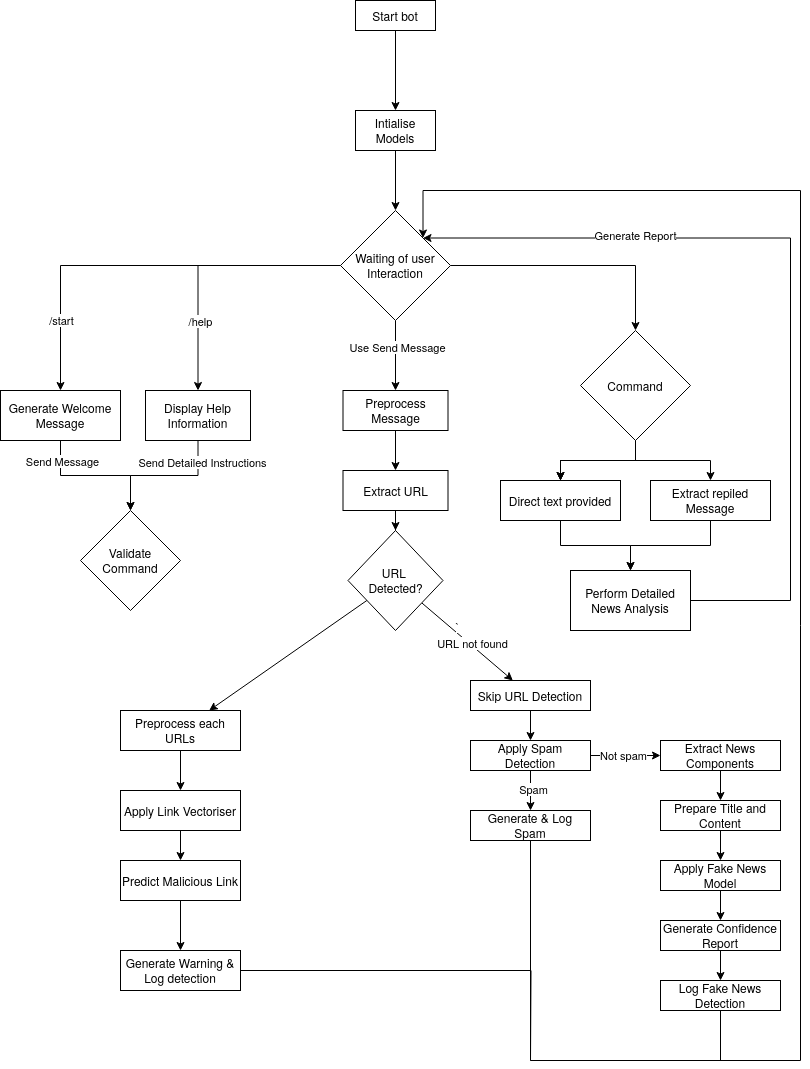

The diagram above was exported from draw.io. Its source (the exported page's mxGraphModel, read from the mxfile embedded in the PNG):
<mxGraphModel dx="762" dy="1397" grid="1" gridSize="10" guides="1" tooltips="1" connect="1" arrows="1" fold="1" page="1" pageScale="1" pageWidth="850" pageHeight="1100" math="0" shadow="0">
  <root>
    <mxCell id="0" />
    <mxCell id="1" parent="0" />
    <mxCell id="AIgAZDx7UV63KywanRGZ-3" value="" style="edgeStyle=orthogonalEdgeStyle;rounded=0;orthogonalLoop=1;jettySize=auto;html=1;" edge="1" parent="1" source="AIgAZDx7UV63KywanRGZ-1" target="AIgAZDx7UV63KywanRGZ-2">
      <mxGeometry relative="1" as="geometry" />
    </mxCell>
    <mxCell id="AIgAZDx7UV63KywanRGZ-1" value="Start bot" style="rounded=0;whiteSpace=wrap;html=1;" vertex="1" parent="1">
      <mxGeometry x="385" y="20" width="80" height="30" as="geometry" />
    </mxCell>
    <mxCell id="AIgAZDx7UV63KywanRGZ-7" value="" style="edgeStyle=orthogonalEdgeStyle;rounded=0;orthogonalLoop=1;jettySize=auto;html=1;" edge="1" parent="1" source="AIgAZDx7UV63KywanRGZ-2" target="AIgAZDx7UV63KywanRGZ-6">
      <mxGeometry relative="1" as="geometry" />
    </mxCell>
    <mxCell id="AIgAZDx7UV63KywanRGZ-2" value="Intialise Models" style="rounded=0;whiteSpace=wrap;html=1;" vertex="1" parent="1">
      <mxGeometry x="385" y="130" width="80" height="40" as="geometry" />
    </mxCell>
    <mxCell id="AIgAZDx7UV63KywanRGZ-9" value="" style="edgeStyle=orthogonalEdgeStyle;rounded=0;orthogonalLoop=1;jettySize=auto;html=1;" edge="1" parent="1" source="AIgAZDx7UV63KywanRGZ-6" target="AIgAZDx7UV63KywanRGZ-8">
      <mxGeometry relative="1" as="geometry" />
    </mxCell>
    <mxCell id="AIgAZDx7UV63KywanRGZ-19" value="/start" style="edgeLabel;html=1;align=center;verticalAlign=middle;resizable=0;points=[];" vertex="1" connectable="0" parent="AIgAZDx7UV63KywanRGZ-9">
      <mxGeometry x="0.6938" y="4" relative="1" as="geometry">
        <mxPoint x="-4" y="-9" as="offset" />
      </mxGeometry>
    </mxCell>
    <mxCell id="AIgAZDx7UV63KywanRGZ-11" value="" style="edgeStyle=orthogonalEdgeStyle;rounded=0;orthogonalLoop=1;jettySize=auto;html=1;" edge="1" parent="1" source="AIgAZDx7UV63KywanRGZ-6" target="AIgAZDx7UV63KywanRGZ-10">
      <mxGeometry relative="1" as="geometry" />
    </mxCell>
    <mxCell id="AIgAZDx7UV63KywanRGZ-18" value="/help" style="edgeLabel;html=1;align=center;verticalAlign=middle;resizable=0;points=[];" vertex="1" connectable="0" parent="AIgAZDx7UV63KywanRGZ-11">
      <mxGeometry x="0.4766" y="2" relative="1" as="geometry">
        <mxPoint y="1" as="offset" />
      </mxGeometry>
    </mxCell>
    <mxCell id="AIgAZDx7UV63KywanRGZ-21" value="" style="edgeStyle=orthogonalEdgeStyle;rounded=0;orthogonalLoop=1;jettySize=auto;html=1;" edge="1" parent="1" source="AIgAZDx7UV63KywanRGZ-6" target="AIgAZDx7UV63KywanRGZ-20">
      <mxGeometry relative="1" as="geometry" />
    </mxCell>
    <mxCell id="AIgAZDx7UV63KywanRGZ-39" value="" style="edgeStyle=orthogonalEdgeStyle;rounded=0;orthogonalLoop=1;jettySize=auto;html=1;" edge="1" parent="1" source="AIgAZDx7UV63KywanRGZ-6" target="AIgAZDx7UV63KywanRGZ-38">
      <mxGeometry relative="1" as="geometry" />
    </mxCell>
    <mxCell id="AIgAZDx7UV63KywanRGZ-40" value="Use Send Message" style="edgeLabel;html=1;align=center;verticalAlign=middle;resizable=0;points=[];" vertex="1" connectable="0" parent="AIgAZDx7UV63KywanRGZ-39">
      <mxGeometry x="-0.215" y="1" relative="1" as="geometry">
        <mxPoint as="offset" />
      </mxGeometry>
    </mxCell>
    <mxCell id="AIgAZDx7UV63KywanRGZ-6" value="Waiting of user Interaction" style="rhombus;whiteSpace=wrap;html=1;rounded=0;" vertex="1" parent="1">
      <mxGeometry x="370" y="230" width="110" height="110" as="geometry" />
    </mxCell>
    <mxCell id="AIgAZDx7UV63KywanRGZ-14" style="edgeStyle=orthogonalEdgeStyle;rounded=0;orthogonalLoop=1;jettySize=auto;html=1;entryX=0.5;entryY=0;entryDx=0;entryDy=0;" edge="1" parent="1" source="AIgAZDx7UV63KywanRGZ-8" target="AIgAZDx7UV63KywanRGZ-12">
      <mxGeometry relative="1" as="geometry" />
    </mxCell>
    <mxCell id="AIgAZDx7UV63KywanRGZ-15" value="Send Message" style="edgeLabel;html=1;align=center;verticalAlign=middle;resizable=0;points=[];" vertex="1" connectable="0" parent="AIgAZDx7UV63KywanRGZ-14">
      <mxGeometry x="-0.7176" y="1" relative="1" as="geometry">
        <mxPoint as="offset" />
      </mxGeometry>
    </mxCell>
    <mxCell id="AIgAZDx7UV63KywanRGZ-8" value="Generate Welcome Message" style="whiteSpace=wrap;html=1;rounded=0;" vertex="1" parent="1">
      <mxGeometry x="30" y="410" width="120" height="50" as="geometry" />
    </mxCell>
    <mxCell id="AIgAZDx7UV63KywanRGZ-13" value="" style="edgeStyle=orthogonalEdgeStyle;rounded=0;orthogonalLoop=1;jettySize=auto;html=1;" edge="1" parent="1" source="AIgAZDx7UV63KywanRGZ-10" target="AIgAZDx7UV63KywanRGZ-12">
      <mxGeometry relative="1" as="geometry" />
    </mxCell>
    <mxCell id="AIgAZDx7UV63KywanRGZ-17" value="Send Detailed Instructions" style="edgeLabel;html=1;align=center;verticalAlign=middle;resizable=0;points=[];" vertex="1" connectable="0" parent="AIgAZDx7UV63KywanRGZ-13">
      <mxGeometry x="-0.7493" y="4" relative="1" as="geometry">
        <mxPoint y="4" as="offset" />
      </mxGeometry>
    </mxCell>
    <mxCell id="AIgAZDx7UV63KywanRGZ-10" value="Display Help Information" style="whiteSpace=wrap;html=1;rounded=0;" vertex="1" parent="1">
      <mxGeometry x="175" y="410" width="105" height="50" as="geometry" />
    </mxCell>
    <mxCell id="AIgAZDx7UV63KywanRGZ-12" value="Validate Command" style="rhombus;whiteSpace=wrap;html=1;rounded=0;" vertex="1" parent="1">
      <mxGeometry x="110" y="530" width="100" height="100" as="geometry" />
    </mxCell>
    <mxCell id="AIgAZDx7UV63KywanRGZ-23" value="" style="edgeStyle=orthogonalEdgeStyle;rounded=0;orthogonalLoop=1;jettySize=auto;html=1;" edge="1" parent="1" source="AIgAZDx7UV63KywanRGZ-20" target="AIgAZDx7UV63KywanRGZ-22">
      <mxGeometry relative="1" as="geometry" />
    </mxCell>
    <mxCell id="AIgAZDx7UV63KywanRGZ-27" value="" style="edgeStyle=orthogonalEdgeStyle;rounded=0;orthogonalLoop=1;jettySize=auto;html=1;" edge="1" parent="1" source="AIgAZDx7UV63KywanRGZ-20" target="AIgAZDx7UV63KywanRGZ-22">
      <mxGeometry relative="1" as="geometry" />
    </mxCell>
    <mxCell id="AIgAZDx7UV63KywanRGZ-30" value="" style="edgeStyle=orthogonalEdgeStyle;rounded=0;orthogonalLoop=1;jettySize=auto;html=1;" edge="1" parent="1" source="AIgAZDx7UV63KywanRGZ-20" target="AIgAZDx7UV63KywanRGZ-22">
      <mxGeometry relative="1" as="geometry" />
    </mxCell>
    <mxCell id="AIgAZDx7UV63KywanRGZ-32" value="" style="edgeStyle=orthogonalEdgeStyle;rounded=0;orthogonalLoop=1;jettySize=auto;html=1;" edge="1" parent="1" source="AIgAZDx7UV63KywanRGZ-20" target="AIgAZDx7UV63KywanRGZ-31">
      <mxGeometry relative="1" as="geometry" />
    </mxCell>
    <mxCell id="AIgAZDx7UV63KywanRGZ-20" value="Command" style="rhombus;whiteSpace=wrap;html=1;rounded=0;" vertex="1" parent="1">
      <mxGeometry x="610" y="350" width="110" height="110" as="geometry" />
    </mxCell>
    <mxCell id="AIgAZDx7UV63KywanRGZ-26" value="" style="edgeStyle=orthogonalEdgeStyle;rounded=0;orthogonalLoop=1;jettySize=auto;html=1;" edge="1" parent="1" source="AIgAZDx7UV63KywanRGZ-22" target="AIgAZDx7UV63KywanRGZ-25">
      <mxGeometry relative="1" as="geometry" />
    </mxCell>
    <mxCell id="AIgAZDx7UV63KywanRGZ-22" value="Direct text provided" style="whiteSpace=wrap;html=1;rounded=0;" vertex="1" parent="1">
      <mxGeometry x="530" y="500" width="120" height="40" as="geometry" />
    </mxCell>
    <mxCell id="AIgAZDx7UV63KywanRGZ-34" style="edgeStyle=orthogonalEdgeStyle;rounded=0;orthogonalLoop=1;jettySize=auto;html=1;entryX=1;entryY=0;entryDx=0;entryDy=0;" edge="1" parent="1" source="AIgAZDx7UV63KywanRGZ-25" target="AIgAZDx7UV63KywanRGZ-6">
      <mxGeometry relative="1" as="geometry">
        <Array as="points">
          <mxPoint x="820" y="620" />
          <mxPoint x="820" y="258" />
        </Array>
      </mxGeometry>
    </mxCell>
    <mxCell id="AIgAZDx7UV63KywanRGZ-36" value="Generate Report" style="edgeLabel;html=1;align=center;verticalAlign=middle;resizable=0;points=[];" vertex="1" connectable="0" parent="AIgAZDx7UV63KywanRGZ-34">
      <mxGeometry x="0.4897" y="-3" relative="1" as="geometry">
        <mxPoint as="offset" />
      </mxGeometry>
    </mxCell>
    <mxCell id="AIgAZDx7UV63KywanRGZ-25" value="Perform Detailed News Analysis" style="whiteSpace=wrap;html=1;rounded=0;" vertex="1" parent="1">
      <mxGeometry x="600" y="590" width="120" height="60" as="geometry" />
    </mxCell>
    <mxCell id="AIgAZDx7UV63KywanRGZ-33" style="edgeStyle=orthogonalEdgeStyle;rounded=0;orthogonalLoop=1;jettySize=auto;html=1;entryX=0.5;entryY=0;entryDx=0;entryDy=0;" edge="1" parent="1" source="AIgAZDx7UV63KywanRGZ-31" target="AIgAZDx7UV63KywanRGZ-25">
      <mxGeometry relative="1" as="geometry" />
    </mxCell>
    <mxCell id="AIgAZDx7UV63KywanRGZ-31" value="Extract repiled Message" style="whiteSpace=wrap;html=1;rounded=0;" vertex="1" parent="1">
      <mxGeometry x="680" y="500" width="120" height="40" as="geometry" />
    </mxCell>
    <mxCell id="AIgAZDx7UV63KywanRGZ-45" value="" style="edgeStyle=orthogonalEdgeStyle;rounded=0;orthogonalLoop=1;jettySize=auto;html=1;" edge="1" parent="1" source="AIgAZDx7UV63KywanRGZ-38" target="AIgAZDx7UV63KywanRGZ-44">
      <mxGeometry relative="1" as="geometry" />
    </mxCell>
    <mxCell id="AIgAZDx7UV63KywanRGZ-38" value="Preprocess Message" style="whiteSpace=wrap;html=1;rounded=0;" vertex="1" parent="1">
      <mxGeometry x="372.5" y="410" width="105" height="40" as="geometry" />
    </mxCell>
    <mxCell id="AIgAZDx7UV63KywanRGZ-47" value="" style="edgeStyle=orthogonalEdgeStyle;rounded=0;orthogonalLoop=1;jettySize=auto;html=1;" edge="1" parent="1" source="AIgAZDx7UV63KywanRGZ-44" target="AIgAZDx7UV63KywanRGZ-46">
      <mxGeometry relative="1" as="geometry" />
    </mxCell>
    <mxCell id="AIgAZDx7UV63KywanRGZ-44" value="Extract URL" style="whiteSpace=wrap;html=1;rounded=0;" vertex="1" parent="1">
      <mxGeometry x="372.5" y="490" width="105" height="40" as="geometry" />
    </mxCell>
    <mxCell id="AIgAZDx7UV63KywanRGZ-49" value="" style="rounded=0;orthogonalLoop=1;jettySize=auto;html=1;" edge="1" parent="1" source="AIgAZDx7UV63KywanRGZ-46" target="AIgAZDx7UV63KywanRGZ-48">
      <mxGeometry relative="1" as="geometry" />
    </mxCell>
    <mxCell id="AIgAZDx7UV63KywanRGZ-68" value="`" style="edgeLabel;html=1;align=center;verticalAlign=middle;resizable=0;points=[];" vertex="1" connectable="0" parent="AIgAZDx7UV63KywanRGZ-49">
      <mxGeometry x="-0.3117" y="6" relative="1" as="geometry">
        <mxPoint x="-1" as="offset" />
      </mxGeometry>
    </mxCell>
    <mxCell id="AIgAZDx7UV63KywanRGZ-69" value="URL not found" style="edgeLabel;html=1;align=center;verticalAlign=middle;resizable=0;points=[];" vertex="1" connectable="0" parent="AIgAZDx7UV63KywanRGZ-49">
      <mxGeometry x="0.0477" y="2" relative="1" as="geometry">
        <mxPoint as="offset" />
      </mxGeometry>
    </mxCell>
    <mxCell id="AIgAZDx7UV63KywanRGZ-73" value="" style="rounded=0;orthogonalLoop=1;jettySize=auto;html=1;" edge="1" parent="1" source="AIgAZDx7UV63KywanRGZ-46" target="AIgAZDx7UV63KywanRGZ-72">
      <mxGeometry relative="1" as="geometry" />
    </mxCell>
    <mxCell id="AIgAZDx7UV63KywanRGZ-46" value="&lt;div&gt;URL&amp;nbsp;&lt;/div&gt;&lt;div&gt;Detected?&lt;/div&gt;" style="rhombus;whiteSpace=wrap;html=1;rounded=0;" vertex="1" parent="1">
      <mxGeometry x="377.5" y="550" width="95" height="100" as="geometry" />
    </mxCell>
    <mxCell id="AIgAZDx7UV63KywanRGZ-53" value="" style="edgeStyle=orthogonalEdgeStyle;rounded=0;orthogonalLoop=1;jettySize=auto;html=1;" edge="1" parent="1" source="AIgAZDx7UV63KywanRGZ-48" target="AIgAZDx7UV63KywanRGZ-52">
      <mxGeometry relative="1" as="geometry" />
    </mxCell>
    <mxCell id="AIgAZDx7UV63KywanRGZ-48" value="Skip URL Detection" style="whiteSpace=wrap;html=1;rounded=0;" vertex="1" parent="1">
      <mxGeometry x="500" y="700" width="120" height="30" as="geometry" />
    </mxCell>
    <mxCell id="AIgAZDx7UV63KywanRGZ-55" value="" style="edgeStyle=orthogonalEdgeStyle;rounded=0;orthogonalLoop=1;jettySize=auto;html=1;" edge="1" parent="1" source="AIgAZDx7UV63KywanRGZ-52" target="AIgAZDx7UV63KywanRGZ-54">
      <mxGeometry relative="1" as="geometry" />
    </mxCell>
    <mxCell id="AIgAZDx7UV63KywanRGZ-70" value="Spam" style="edgeLabel;html=1;align=center;verticalAlign=middle;resizable=0;points=[];" vertex="1" connectable="0" parent="AIgAZDx7UV63KywanRGZ-55">
      <mxGeometry x="-0.0818" y="2" relative="1" as="geometry">
        <mxPoint as="offset" />
      </mxGeometry>
    </mxCell>
    <mxCell id="AIgAZDx7UV63KywanRGZ-57" value="" style="edgeStyle=orthogonalEdgeStyle;rounded=0;orthogonalLoop=1;jettySize=auto;html=1;" edge="1" parent="1" source="AIgAZDx7UV63KywanRGZ-52" target="AIgAZDx7UV63KywanRGZ-56">
      <mxGeometry relative="1" as="geometry" />
    </mxCell>
    <mxCell id="AIgAZDx7UV63KywanRGZ-71" value="Not spam" style="edgeLabel;html=1;align=center;verticalAlign=middle;resizable=0;points=[];" vertex="1" connectable="0" parent="AIgAZDx7UV63KywanRGZ-57">
      <mxGeometry x="-0.2497" y="-2" relative="1" as="geometry">
        <mxPoint x="5" y="-3" as="offset" />
      </mxGeometry>
    </mxCell>
    <mxCell id="AIgAZDx7UV63KywanRGZ-52" value="Apply Spam Detection" style="whiteSpace=wrap;html=1;rounded=0;" vertex="1" parent="1">
      <mxGeometry x="500" y="760" width="120" height="30" as="geometry" />
    </mxCell>
    <mxCell id="AIgAZDx7UV63KywanRGZ-66" style="edgeStyle=orthogonalEdgeStyle;rounded=0;orthogonalLoop=1;jettySize=auto;html=1;entryX=1;entryY=0;entryDx=0;entryDy=0;" edge="1" parent="1" source="AIgAZDx7UV63KywanRGZ-54" target="AIgAZDx7UV63KywanRGZ-6">
      <mxGeometry relative="1" as="geometry">
        <Array as="points">
          <mxPoint x="560" y="1080" />
          <mxPoint x="830" y="1080" />
          <mxPoint x="830" y="210" />
          <mxPoint x="452" y="210" />
        </Array>
      </mxGeometry>
    </mxCell>
    <mxCell id="AIgAZDx7UV63KywanRGZ-54" value="Generate &amp;amp; Log Spam" style="whiteSpace=wrap;html=1;rounded=0;" vertex="1" parent="1">
      <mxGeometry x="500" y="830" width="120" height="30" as="geometry" />
    </mxCell>
    <mxCell id="AIgAZDx7UV63KywanRGZ-59" value="" style="edgeStyle=orthogonalEdgeStyle;rounded=0;orthogonalLoop=1;jettySize=auto;html=1;" edge="1" parent="1" source="AIgAZDx7UV63KywanRGZ-56" target="AIgAZDx7UV63KywanRGZ-58">
      <mxGeometry relative="1" as="geometry" />
    </mxCell>
    <mxCell id="AIgAZDx7UV63KywanRGZ-56" value="Extract News Components" style="whiteSpace=wrap;html=1;rounded=0;flipV=1;" vertex="1" parent="1">
      <mxGeometry x="690" y="760" width="120" height="30" as="geometry" />
    </mxCell>
    <mxCell id="AIgAZDx7UV63KywanRGZ-61" value="" style="edgeStyle=orthogonalEdgeStyle;rounded=0;orthogonalLoop=1;jettySize=auto;html=1;" edge="1" parent="1" source="AIgAZDx7UV63KywanRGZ-58" target="AIgAZDx7UV63KywanRGZ-60">
      <mxGeometry relative="1" as="geometry" />
    </mxCell>
    <mxCell id="AIgAZDx7UV63KywanRGZ-58" value="Prepare Title and Content" style="whiteSpace=wrap;html=1;rounded=0;flipV=1;" vertex="1" parent="1">
      <mxGeometry x="690" y="820" width="120" height="30" as="geometry" />
    </mxCell>
    <mxCell id="AIgAZDx7UV63KywanRGZ-63" value="" style="edgeStyle=orthogonalEdgeStyle;rounded=0;orthogonalLoop=1;jettySize=auto;html=1;" edge="1" parent="1" source="AIgAZDx7UV63KywanRGZ-60" target="AIgAZDx7UV63KywanRGZ-62">
      <mxGeometry relative="1" as="geometry" />
    </mxCell>
    <mxCell id="AIgAZDx7UV63KywanRGZ-60" value="Apply Fake News Model" style="whiteSpace=wrap;html=1;rounded=0;flipV=1;" vertex="1" parent="1">
      <mxGeometry x="690" y="880" width="120" height="30" as="geometry" />
    </mxCell>
    <mxCell id="AIgAZDx7UV63KywanRGZ-65" value="" style="edgeStyle=orthogonalEdgeStyle;rounded=0;orthogonalLoop=1;jettySize=auto;html=1;" edge="1" parent="1" source="AIgAZDx7UV63KywanRGZ-62" target="AIgAZDx7UV63KywanRGZ-64">
      <mxGeometry relative="1" as="geometry" />
    </mxCell>
    <mxCell id="AIgAZDx7UV63KywanRGZ-62" value="Generate Confidence Report" style="whiteSpace=wrap;html=1;rounded=0;flipV=1;" vertex="1" parent="1">
      <mxGeometry x="690" y="940" width="120" height="30" as="geometry" />
    </mxCell>
    <mxCell id="AIgAZDx7UV63KywanRGZ-67" style="edgeStyle=orthogonalEdgeStyle;rounded=0;orthogonalLoop=1;jettySize=auto;html=1;endArrow=none;startFill=0;" edge="1" parent="1" source="AIgAZDx7UV63KywanRGZ-64">
      <mxGeometry relative="1" as="geometry">
        <mxPoint x="730.0000000000002" y="1080" as="targetPoint" />
        <Array as="points">
          <mxPoint x="750" y="1080" />
        </Array>
      </mxGeometry>
    </mxCell>
    <mxCell id="AIgAZDx7UV63KywanRGZ-64" value="Log Fake News Detection" style="whiteSpace=wrap;html=1;rounded=0;flipV=1;" vertex="1" parent="1">
      <mxGeometry x="690" y="1000" width="120" height="30" as="geometry" />
    </mxCell>
    <mxCell id="AIgAZDx7UV63KywanRGZ-75" value="" style="edgeStyle=orthogonalEdgeStyle;rounded=0;orthogonalLoop=1;jettySize=auto;html=1;" edge="1" parent="1" source="AIgAZDx7UV63KywanRGZ-72" target="AIgAZDx7UV63KywanRGZ-74">
      <mxGeometry relative="1" as="geometry" />
    </mxCell>
    <mxCell id="AIgAZDx7UV63KywanRGZ-72" value="Preprocess each URLs" style="whiteSpace=wrap;html=1;rounded=0;" vertex="1" parent="1">
      <mxGeometry x="150" y="730" width="120" height="40" as="geometry" />
    </mxCell>
    <mxCell id="AIgAZDx7UV63KywanRGZ-77" value="" style="edgeStyle=orthogonalEdgeStyle;rounded=0;orthogonalLoop=1;jettySize=auto;html=1;" edge="1" parent="1" source="AIgAZDx7UV63KywanRGZ-74" target="AIgAZDx7UV63KywanRGZ-76">
      <mxGeometry relative="1" as="geometry" />
    </mxCell>
    <mxCell id="AIgAZDx7UV63KywanRGZ-74" value="Apply Link Vectoriser" style="whiteSpace=wrap;html=1;rounded=0;" vertex="1" parent="1">
      <mxGeometry x="150" y="810" width="120" height="40" as="geometry" />
    </mxCell>
    <mxCell id="AIgAZDx7UV63KywanRGZ-79" value="" style="edgeStyle=orthogonalEdgeStyle;rounded=0;orthogonalLoop=1;jettySize=auto;html=1;" edge="1" parent="1" source="AIgAZDx7UV63KywanRGZ-76" target="AIgAZDx7UV63KywanRGZ-78">
      <mxGeometry relative="1" as="geometry" />
    </mxCell>
    <mxCell id="AIgAZDx7UV63KywanRGZ-76" value="Predict Malicious Link" style="whiteSpace=wrap;html=1;rounded=0;" vertex="1" parent="1">
      <mxGeometry x="150" y="880" width="120" height="40" as="geometry" />
    </mxCell>
    <mxCell id="AIgAZDx7UV63KywanRGZ-80" style="edgeStyle=orthogonalEdgeStyle;rounded=0;orthogonalLoop=1;jettySize=auto;html=1;endArrow=none;startFill=0;" edge="1" parent="1" source="AIgAZDx7UV63KywanRGZ-78">
      <mxGeometry relative="1" as="geometry">
        <mxPoint x="560" y="1080" as="targetPoint" />
      </mxGeometry>
    </mxCell>
    <mxCell id="AIgAZDx7UV63KywanRGZ-78" value="Generate Warning &amp;amp; Log detection" style="whiteSpace=wrap;html=1;rounded=0;" vertex="1" parent="1">
      <mxGeometry x="150" y="970" width="120" height="40" as="geometry" />
    </mxCell>
  </root>
</mxGraphModel>